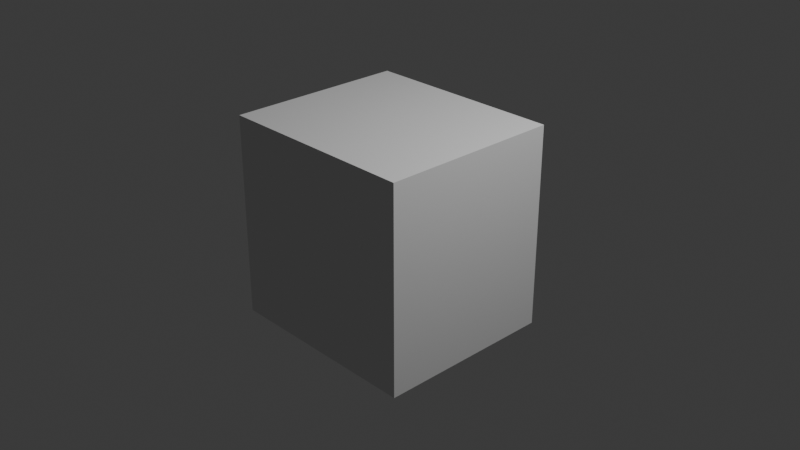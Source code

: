 # Source: SPHinXsys_Test.blend  (saved by Blender 4.3.32; exported with 4.5.12 LTS)
import bpy
from mathutils import Matrix  # noqa: F401  (used for matrix-valued properties, if any)

bpy.ops.wm.read_factory_settings(use_empty=True)
scene = bpy.context.scene
scene.name = 'Scene'

# ---- collections
col_collection = bpy.data.collections.new('Collection'); scene.collection.children.link(col_collection)

# ---- materials (node trees are filled in below, after node groups)
mat_material = bpy.data.materials.new('Material')
mat_material.alpha_threshold = 0.0
mat_material.use_transparent_shadow = False
mat_material.roughness = 0.5
mat_material.line_color = (0.0, 0.0, 0.0, 1.0)

# ---- material node trees
mat_material.use_nodes = True; mat_material.node_tree.nodes.clear()
_N = mat_material.node_tree.nodes; _L = mat_material.node_tree.links
n0 = _N.new('ShaderNodeOutputMaterial'); n0.name = 'Material Output'; n0.location = (300, 300)
n1 = _N.new('ShaderNodeBsdfPrincipled'); n1.name = 'Principled BSDF'; n1.location = (10, 300)
n1.inputs[3].default_value = 1.45
_L.new(n1.outputs[0], n0.inputs[0])
n0.is_active_output = True

# ---- world
world_world = bpy.data.worlds.new('World'); scene.world = world_world
world_world.use_nodes = True; world_world.node_tree.nodes.clear()
_N = world_world.node_tree.nodes; _L = world_world.node_tree.links
n0 = _N.new('ShaderNodeOutputWorld'); n0.name = 'World Output'; n0.location = (300, 300)
n1 = _N.new('ShaderNodeBackground'); n1.name = 'Background'; n1.location = (10, 300)
n1.inputs[0].default_value = (0.05088, 0.05088, 0.05088, 1.0)
_L.new(n1.outputs[0], n0.inputs[0])
n0.is_active_output = True
world_world.color = (0.05088, 0.05088, 0.05088)
world_world.use_sun_shadow = False
world_world.sun_shadow_jitter_overblur = 0.0

# ---- cameras
cam_camera = bpy.data.cameras.new('Camera')
cam_camera.clip_end = 100.0
cam_camera.ortho_scale = 7.314

# ---- lights
light_light = bpy.data.lights.new('Light', 'POINT')
light_light.transmission_factor = 0.0
light_light.use_soft_falloff = False
light_light.energy = 1000.0
light_light.shadow_soft_size = 0.1
light_light.shadow_maximum_resolution = 0.006
light_light.use_absolute_resolution = True

# ---- meshes
me_water = bpy.data.meshes.new('water')
me_water.from_pydata([(1.0, 1.0, 1.0), (-3.321, 1.0, -0.9182), (1.0, 1.0, -1.0), (-3.321, 1.0, -2.918), (1.0, -1.0, 1.0), (-3.321, -1.0, -0.9182), (1.0, -1.0, -1.0), (-3.321, -1.0, -2.918), (-1.0, 1.0, 1.0), (-5.321, 1.0, -0.9182), (-1.0, 1.0, -1.0), (-5.321, 1.0, -2.918), (-1.0, -1.0, 1.0), (-5.321, -1.0, -0.9182), (-1.0, -1.0, -1.0), (-5.321, -1.0, -2.918)], [], [(0, 8, 12, 4), (6, 4, 12, 14), (14, 12, 8, 10), (10, 2, 6, 14), (2, 0, 4, 6), (10, 8, 0, 2), (1, 9, 13, 5), (7, 5, 13, 15), (15, 13, 9, 11), (11, 3, 7, 15), (3, 1, 5, 7), (11, 9, 1, 3)])
_uv = me_water.uv_layers.new(name='UVMap')
_uv.uv.foreach_set('vector', [0.625, 0.5, 0.875, 0.5, 0.875, 0.75, 0.625, 0.75, 0.375, 0.75, 0.625, 0.75, 0.625, 1.0, 0.375, 1.0, 0.375, 0.0, 0.625, 0.0, 0.625, 0.25, 0.375, 0.25, 0.125, 0.5, 0.375, 0.5, 0.375, 0.75, 0.125, 0.75, 0.375, 0.5, 0.625, 0.5, 0.625, 0.75, 0.375, 0.75, 0.375, 0.25, 0.625, 0.25, 0.625, 0.5, 0.375, 0.5, 0.625, 0.5, 0.875, 0.5, 0.875, 0.75, 0.625, 0.75, 0.375, 0.75, 0.625, 0.75, 0.625, 1.0, 0.375, 1.0, 0.375, 0.0, 0.625, 0.0, 0.625, 0.25, 0.375, 0.25, 0.125, 0.5, 0.375, 0.5, 0.375, 0.75, 0.125, 0.75, 0.375, 0.5, 0.625, 0.5, 0.625, 0.75, 0.375, 0.75, 0.375, 0.25, 0.625, 0.25, 0.625, 0.5, 0.375, 0.5])
me_water.materials.append(mat_material)
me_water.use_mirror_vertex_groups = False
me_water.update()
me_rigid = bpy.data.meshes.new('rigid')
me_rigid.from_pydata([(-1.153, -0.6608, -0.07036), (0.6373, 0.0, -0.01337), (0.6373, 0.0, -0.04536), (-1.048, -0.6007, -0.06396), (-1.153, -0.6608, 0.07036), (0.6373, -0.6007, -0.01337), (-1.048, -0.6007, 0.06396), (0.6373, -0.6007, -0.04536), (0.1131, 0.0, -0.01337), (1.153, -0.6608, -0.07036), (0.1131, 0.0, -0.04536), (1.048, -0.6007, -0.06396), (0.1131, -0.6007, -0.01337), (1.153, -0.6608, 0.07036), (0.1131, -0.6007, -0.04536), (1.048, -0.6007, 0.06396), (-1.153, 0.5148, 0.07036), (-1.153, 0.5148, -0.07036), (1.153, 0.5148, 0.07036), (1.153, 0.5148, -0.07036), (-0.8984, 0.5148, -0.07036), (0.8984, 0.5148, 0.07036), (-1.048, 0.5148, -0.06396), (-1.048, 0.5148, 0.06396), (1.048, 0.5148, -0.06396), (1.048, 0.5148, 0.06396), (-0.8984, 0.5148, -0.06396), (0.8984, 0.5148, 0.06396)], [], [(0, 4, 16, 17), (13, 9, 19, 18), (9, 13, 4, 0), (19, 9, 0, 17, 20), (21, 16, 4, 13, 18), (23, 6, 3, 22), (24, 11, 15, 25), (11, 3, 6, 15, 5, 12, 14, 7), (5, 15, 11, 7), (26, 22, 3, 11, 24), (25, 15, 6, 23, 27), (27, 21, 18, 19, 20, 26, 24, 25), (26, 20, 17, 16, 21, 27, 23, 22), (5, 1, 8, 12), (14, 12, 8, 10), (10, 2, 7, 14), (7, 2, 1, 5), (10, 8, 1, 2)])
_uv = me_rigid.uv_layers.new(name='UVMap')
_uv.uv.foreach_set('vector', [0.375, 0.0, 0.625, 0.0, 0.625, 0.2224, 0.375, 0.2224, 0.625, 0.75, 0.375, 0.75, 0.375, 0.5276, 0.625, 0.5276, 0.375, 0.75, 0.625, 0.75, 0.625, 1.0, 0.375, 1.0, 0.375, 0.5276, 0.375, 0.75, 0.125, 0.75, 0.125, 0.5276, 0.1526, 0.5276, 0.6526, 0.5276, 0.875, 0.5276, 0.875, 0.75, 0.625, 0.75, 0.625, 0.5276, 0.625, 0.2321, 0.625, 0.0, 0.375, 0.0, 0.375, 0.2321, 0.375, 0.5179, 0.375, 0.75, 0.625, 0.75, 0.625, 0.5179, 0.375, 0.75, 0.375, 1.0, 0.625, 1.0, 0.625, 0.75, 0.4739, 0.799, 0.4739, 0.8615, 0.4114, 0.8615, 0.4114, 0.799, 0.4739, 0.799, 0.625, 0.75, 0.375, 0.75, 0.4114, 0.799, 0.1429, 0.5179, 0.125, 0.5179, 0.125, 0.75, 0.375, 0.75, 0.375, 0.5179, 0.625, 0.5179, 0.625, 0.75, 0.875, 0.75, 0.875, 0.5179, 0.6429, 0.5179, 0.5625, 0.8214, 0.5688, 0.8214, 0.5688, 0.8062, 0.4312, 0.8062, 0.4313, 0.9286, 0.4375, 0.9286, 0.4375, 0.8125, 0.5625, 0.8125, 0.4375, 0.9286, 0.4313, 0.9286, 0.4312, 0.9437, 0.5688, 0.9438, 0.5688, 0.8214, 0.5625, 0.8214, 0.5625, 0.9375, 0.4375, 0.9375, 0.625, 0.75, 0.625, 0.5, 0.875, 0.5, 0.875, 0.75, 0.375, 0.0, 0.625, 0.0, 0.625, 0.25, 0.375, 0.25, 0.125, 0.5, 0.375, 0.5, 0.375, 0.75, 0.125, 0.75, 0.375, 0.75, 0.375, 0.5, 0.625, 0.5, 0.625, 0.75, 0.375, 0.25, 0.625, 0.25, 0.625, 0.5, 0.375, 0.5])
me_rigid.update()

# ---- objects
ob_water = bpy.data.objects.new('water', me_water)
ob_light = bpy.data.objects.new('Light', light_light)
ob_camera = bpy.data.objects.new('Camera', cam_camera)
ob_rigid = bpy.data.objects.new('rigid', me_rigid)

# ---- transforms, parenting, visibility, modifiers, constraints
ob_water.location = (0.5, -0.5, 0.5)
ob_water.scale = (0.25, 0.5, 0.5)
ob_water.lock_rotations_4d = False
ob_water.empty_display_type = 'ARROWS'
ob_water.lineart.crease_threshold = 0.0
ob_light.location = (4.076, 1.005, 5.904)
ob_light.rotation_euler = (0.6503, 0.05522, 1.866)
ob_light.lock_rotations_4d = False
ob_light.empty_display_type = 'ARROWS'
ob_light.color = (0.0, 0.0, 0.0, 0.0)
ob_light.lineart.crease_threshold = 0.0
ob_camera.location = (7.359, -6.926, 4.958)
ob_camera.rotation_euler = (1.109, 0.0, 0.8149)
ob_camera.lock_rotations_4d = False
ob_camera.empty_display_type = 'ARROWS'
ob_camera.color = (0.0, 0.0, 0.0, 0.0)
ob_camera.display_type = 'WIRE'
ob_camera.lineart.crease_threshold = 0.0
ob_rigid.location = (0.0, 0.0, 0.0)
ob_rigid.scale = (0.9539, 1.665, 15.63)

# ---- collection membership
col_collection.objects.link(ob_water)
col_collection.objects.link(ob_light)
col_collection.objects.link(ob_camera)
col_collection.objects.link(ob_rigid)

# ---- scene / render settings (as saved in the file)
scene.camera = ob_camera
scene.frame_start = 1; scene.frame_end = 250; scene.frame_set(1)
scene.render.engine = 'BLENDER_EEVEE_NEXT'
scene.cycles.sampling_pattern = 'TABULATED_SOBOL'
bpy.context.view_layer.update()
